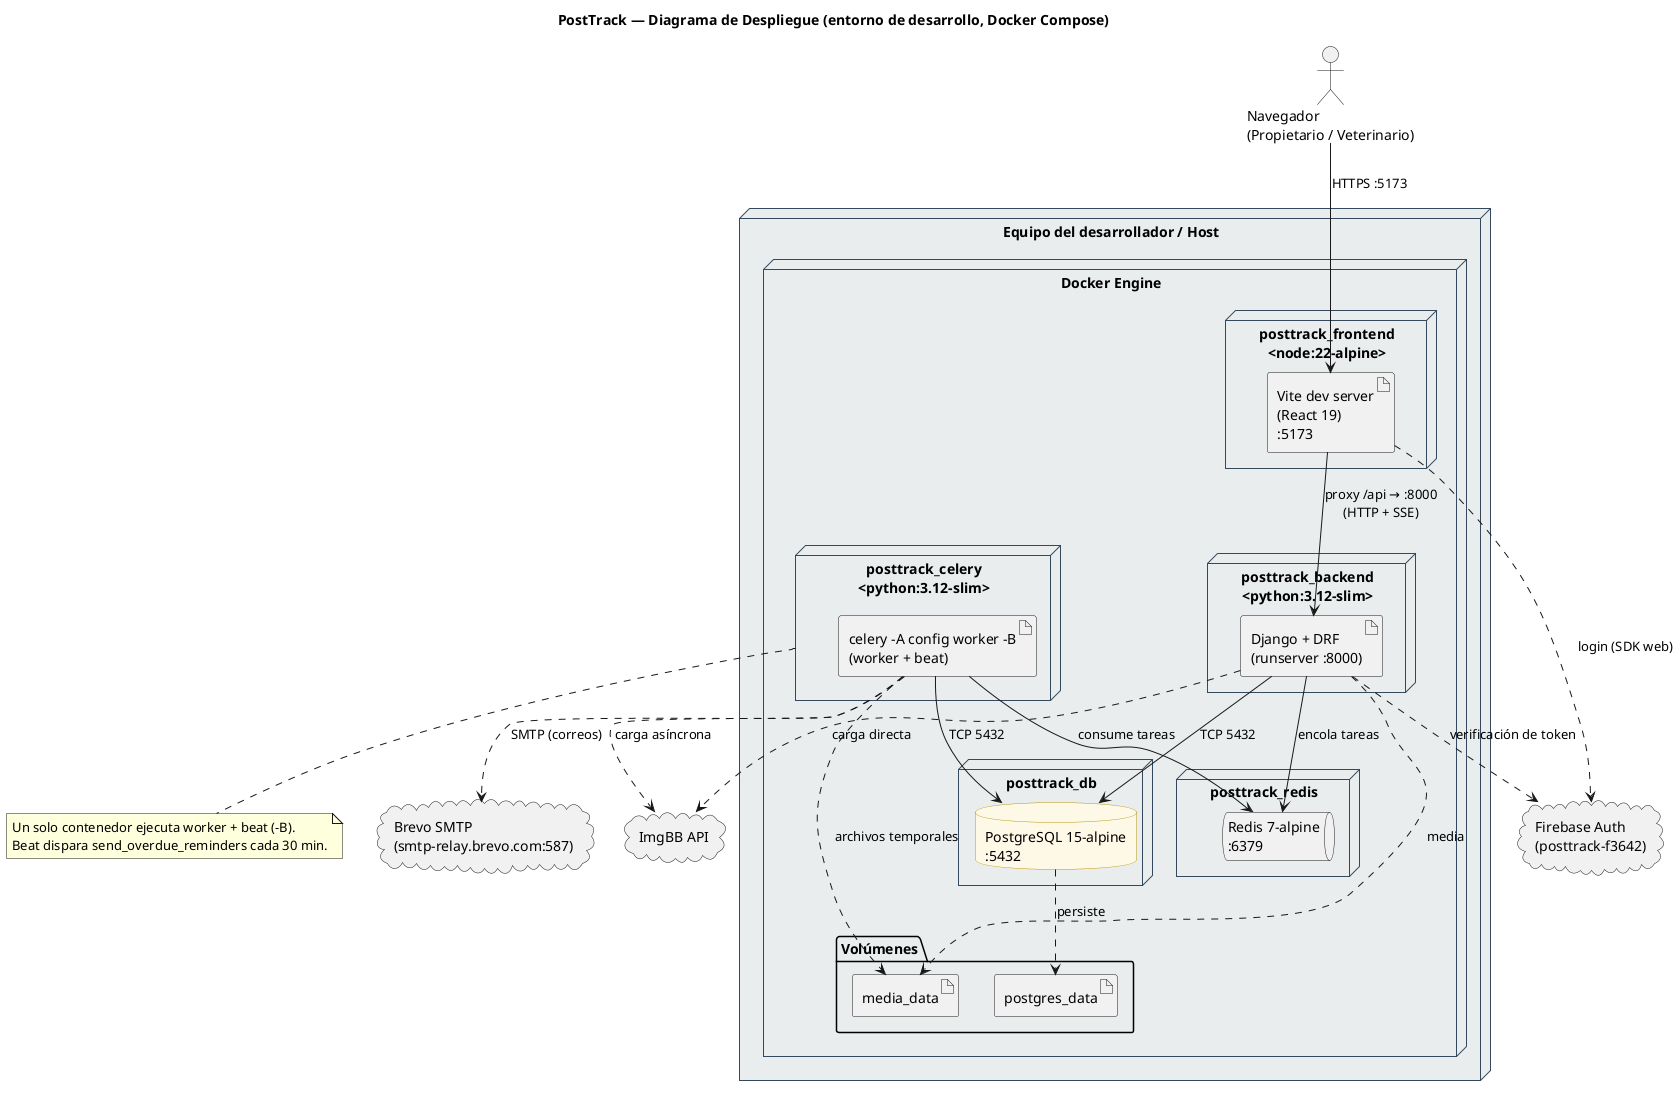

The diagram above was rendered by PlantUML. Its source (embedded in the PNG):
@startuml despliegue
title PostTrack — Diagrama de Despliegue (entorno de desarrollo, Docker Compose)

skinparam backgroundColor #FFFFFF
skinparam shadowing false
skinparam defaultFontName "Helvetica"
skinparam nodeBackgroundColor #EAEDED
skinparam nodeBorderColor #34495E
skinparam databaseBackgroundColor #FEF9E7
skinparam databaseBorderColor #B7950B

node "Equipo del desarrollador / Host" as host {

  node "Docker Engine" as docker {

    node "posttrack_frontend\n<node:22-alpine>" as nfront {
      artifact "Vite dev server\n(React 19)\n:5173" as front
    }

    node "posttrack_backend\n<python:3.12-slim>" as nback {
      artifact "Django + DRF\n(runserver :8000)" as back
    }

    node "posttrack_celery\n<python:3.12-slim>" as ncelery {
      artifact "celery -A config worker -B\n(worker + beat)" as celery
    }

    node "posttrack_db" as ndb {
      database "PostgreSQL 15-alpine\n:5432" as db
    }

    node "posttrack_redis" as nredis {
      queue "Redis 7-alpine\n:6379" as redis
    }

    folder "Volúmenes" as vols {
      artifact "postgres_data" as vdb
      artifact "media_data" as vmedia
    }
  }
}

cloud "Firebase Auth\n(posttrack-f3642)" as fb
cloud "Brevo SMTP\n(smtp-relay.brevo.com:587)" as brevo
cloud "ImgBB API" as imgbb
actor "Navegador\n(Propietario / Veterinario)" as browser

browser --> front : HTTPS :5173
front --> back : proxy /api → :8000\n(HTTP + SSE)
back --> db : TCP 5432
back --> redis : encola tareas
celery --> redis : consume tareas
celery --> db : TCP 5432

back ..> fb : verificación de token
front ..> fb : login (SDK web)
celery ..> brevo : SMTP (correos)
back ..> imgbb : carga directa
celery ..> imgbb : carga asíncrona

db ..> vdb : persiste
back ..> vmedia : media
celery ..> vmedia : archivos temporales

note bottom of ncelery
  Un solo contenedor ejecuta worker + beat (-B).
  Beat dispara send_overdue_reminders cada 30 min.
end note

@enduml